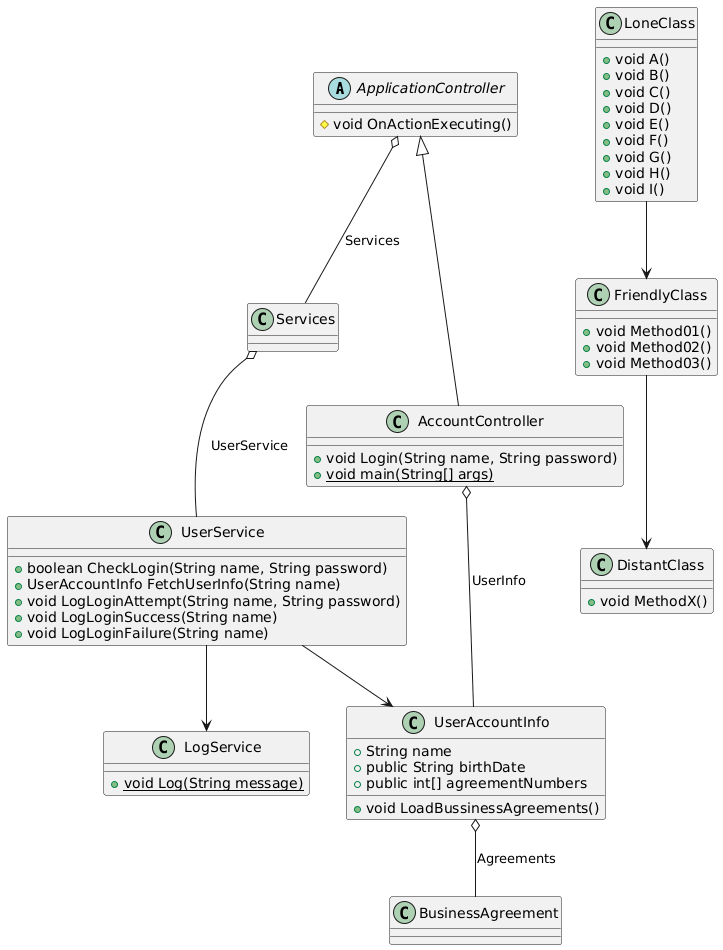

The diagram above was rendered by PlantUML. Its source (embedded in the PNG):
@startuml
abstract class ApplicationController {
    #void OnActionExecuting()
}
ApplicationController o-- Services : Services

class AccountController extends ApplicationController {
    +void Login(String name, String password)
    +{static} void main(String[] args)
}
AccountController o-- UserAccountInfo : UserInfo

class Services {
}
Services o-- UserService : UserService

class UserService {
    +boolean CheckLogin(String name, String password)
    +UserAccountInfo FetchUserInfo(String name)
    +void LogLoginAttempt(String name, String password)
    +void LogLoginSuccess(String name)
    +void LogLoginFailure(String name)
}

class LogService{
    +{static} void Log(String message)
}

class UserAccountInfo {
    +String name
    +public String birthDate
    +public int[] agreementNumbers

    +void LoadBussinessAgreements()
}
UserAccountInfo o-- BusinessAgreement: Agreements

class LoneClass{
    +void A()
    +void B()
    +void C()
    +void D()
    +void E()
    +void F()
    +void G()
    +void H()
    +void I()
}

class FriendlyClass{
    +void Method01()
    +void Method02()
    +void Method03()
}

class DistantClass{
    +void MethodX()
}

LoneClass--> FriendlyClass 
FriendlyClass --> DistantClass

UserService --> UserAccountInfo
UserService --> LogService
@enduml